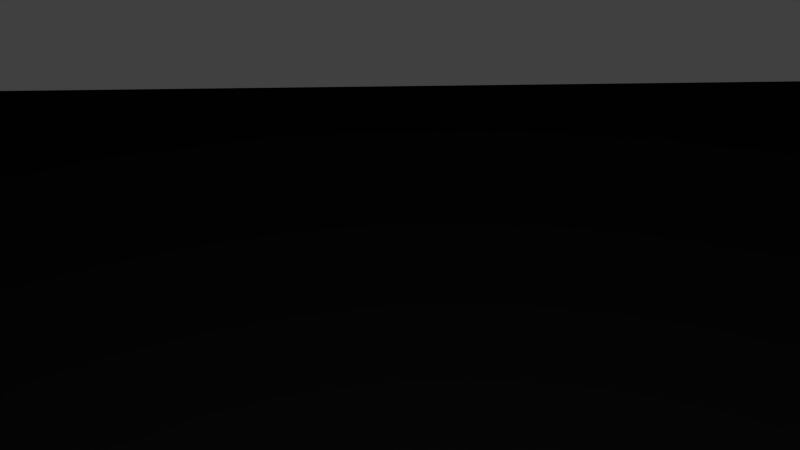 # Source: Roof.blend  (saved by Blender 2.76.0; exported with 4.5.12 LTS)
import bpy
from mathutils import Matrix  # noqa: F401  (used for matrix-valued properties, if any)

bpy.ops.wm.read_factory_settings(use_empty=True)
scene = bpy.context.scene
scene.name = 'Scene'

# ---- collections
col_collection_1 = bpy.data.collections.new('Collection 1'); scene.collection.children.link(col_collection_1)

# ---- world
world_world = bpy.data.worlds.new('World'); scene.world = world_world
world_world.color = (0.05088, 0.05088, 0.05088)
world_world.use_sun_shadow = False
world_world.sun_shadow_jitter_overblur = 0.0
world_world.cycles.sampling_method = 'MANUAL'
world_world.cycles.sample_map_resolution = 256

# ---- cameras
cam_camera = bpy.data.cameras.new('Camera')
cam_camera.clip_end = 100.0
cam_camera.lens = 35.0
cam_camera.sensor_width = 32.0
cam_camera.sensor_height = 18.0
cam_camera.ortho_scale = 7.314
cam_camera.dof.focus_distance = 0.0

# ---- lights
light_lamp = bpy.data.lights.new('Lamp', 'POINT')
light_lamp.transmission_factor = 0.0
light_lamp.cutoff_distance = 30.0
light_lamp.energy = 100.0
light_lamp.shadow_buffer_clip_start = 1.001
light_lamp.shadow_soft_size = 0.1
light_lamp.shadow_maximum_resolution = 0.006
light_lamp.use_absolute_resolution = True
light_lamp.cycles.use_multiple_importance_sampling = False

# ---- meshes
me_cube_001 = bpy.data.meshes.new('Cube.001')
me_cube_001.from_pydata([(-100.0, -100.0, -100.0), (-100.0, -100.0, 100.0), (-100.0, 100.0, -100.0), (-100.0, 100.0, 100.0), (100.0, -100.0, -100.0), (100.0, -100.0, 100.0), (100.0, 100.0, -100.0), (100.0, 100.0, 100.0)], [], [(1, 3, 2, 0), (3, 7, 6, 2), (7, 5, 4, 6), (5, 1, 0, 4), (0, 2, 6, 4), (5, 7, 3, 1)])
_uv = me_cube_001.uv_layers.new(name='UVMap')
_uv.uv.foreach_set('vector', [-5.215, 0.6155, 5.949, 0.6155, 5.949, 0.3845, -5.215, 0.3845, 5.949, 0.6155, 2.591, 0.6162, 2.591, 0.3838, 5.949, 0.3845, 2.591, 0.6162, -1.591, 0.6162, -1.591, 0.3838, 2.591, 0.3838, -1.591, 0.6162, -5.215, 0.6155, -5.215, 0.3845, -1.591, 0.3838, -5.215, 0.3845, 5.949, 0.3845, 2.591, 0.3838, -1.591, 0.3838, -1.591, 0.6162, 2.591, 0.6162, 5.949, 0.6155, -5.215, 0.6155])
me_cube_001.use_remesh_preserve_volume = False
me_cube_001.use_remesh_preserve_attributes = False
me_cube_001.use_mirror_vertex_groups = False
me_cube_001.update()

# ---- objects
ob_cube_001 = bpy.data.objects.new('Cube.001', me_cube_001)
ob_lamp = bpy.data.objects.new('Lamp', light_lamp)
ob_camera = bpy.data.objects.new('Camera', cam_camera)

# ---- transforms, parenting, visibility, modifiers, constraints
ob_cube_001.location = (0.0, 0.0, 0.0)
ob_cube_001.scale = (3.1, 4.6, 0.25)
ob_cube_001.lineart.crease_threshold = 0.0
ob_lamp.location = (4.076, 1.005, 5.904)
ob_lamp.rotation_euler = (0.6503, 0.05522, 1.866)
ob_lamp.lock_rotations_4d = False
ob_lamp.empty_display_type = 'ARROWS'
ob_lamp.color = (0.0, 0.0, 0.0, 0.0)
ob_lamp.lineart.crease_threshold = 0.0
ob_camera.location = (7.481, -6.508, 5.344)
ob_camera.rotation_euler = (1.109, 0.01082, 0.8149)
ob_camera.lock_rotations_4d = False
ob_camera.empty_display_type = 'ARROWS'
ob_camera.color = (0.0, 0.0, 0.0, 0.0)
ob_camera.display_type = 'WIRE'
ob_camera.lineart.crease_threshold = 0.0

# ---- collection membership
col_collection_1.objects.link(ob_cube_001)
col_collection_1.objects.link(ob_lamp)
col_collection_1.objects.link(ob_camera)

# ---- scene / render settings (as saved in the file)
scene.camera = ob_camera
scene.frame_start = 1; scene.frame_end = 250; scene.frame_set(1)
scene.render.engine = 'CYCLES'
scene.render.resolution_percentage = 50
scene.render.dither_intensity = 0.0
scene.cycles.use_denoising = False
scene.cycles.samples = 10
scene.cycles.sampling_pattern = 'TABULATED_SOBOL'
scene.cycles.light_sampling_threshold = 0.0
scene.cycles.use_adaptive_sampling = False
scene.cycles.use_light_tree = False
scene.cycles.blur_glossy = 0.0
scene.cycles.pixel_filter_type = 'GAUSSIAN'
scene.cycles.sample_clamp_indirect = 0.0
scene.view_settings.view_transform = 'Standard'
scene.unit_settings.scale_length = 0.01
bpy.context.view_layer.update()
